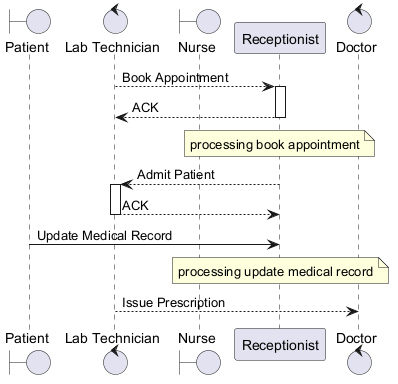

The diagram above was rendered by PlantUML. Its source (embedded in the PNG):
@startuml
skinparam backgroundColor #FFFFFF
skinparam classBackgroundColor #F1F8E9
skinparam classBorderColor #33691E
boundary "Patient" as P
control "Lab Technician" as LT
boundary "Nurse" as N
participant "Receptionist" as R
control "Doctor" as D
LT --> R : Book Appointment
activate R
R --> LT : ACK
deactivate R
note over R : processing book appointment
R --> LT : Admit Patient
activate LT
LT --> R : ACK
deactivate LT
P -> R : Update Medical Record
note over R : processing update medical record
LT --> D : Issue Prescription
@enduml